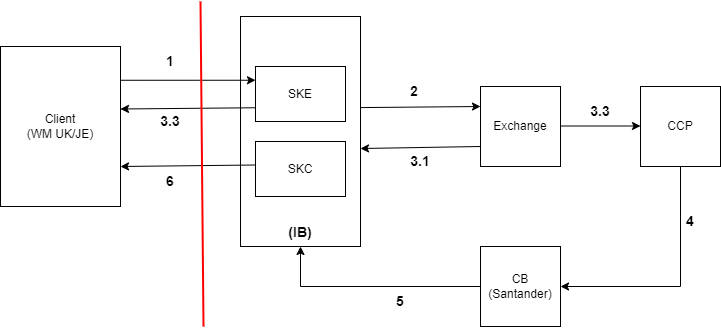

The diagram above was exported from draw.io. Its source (the exported page's mxGraphModel, read from the mxfile embedded in the PNG):
<mxGraphModel dx="1434" dy="746" grid="0" gridSize="10" guides="1" tooltips="1" connect="1" arrows="1" fold="1" page="1" pageScale="1" pageWidth="827" pageHeight="1169" math="0" shadow="0">
  <root>
    <mxCell id="0" />
    <mxCell id="1" parent="0" />
    <mxCell id="9ZWMB5QK8yfvr91_ODo6-1" value="" style="group" vertex="1" connectable="0" parent="1">
      <mxGeometry x="54" y="45" width="720" height="325" as="geometry" />
    </mxCell>
    <mxCell id="9ZWMB5QK8yfvr91_ODo6-2" value="" style="group" vertex="1" connectable="0" parent="9ZWMB5QK8yfvr91_ODo6-1">
      <mxGeometry y="15" width="720" height="310" as="geometry" />
    </mxCell>
    <mxCell id="9ZWMB5QK8yfvr91_ODo6-3" value="&lt;div style=&quot;font-size: 14px;&quot;&gt;&lt;b style=&quot;&quot;&gt;&lt;font style=&quot;font-size: 14px;&quot;&gt;&lt;br&gt;&lt;/font&gt;&lt;/b&gt;&lt;/div&gt;&lt;div style=&quot;font-size: 14px;&quot;&gt;&lt;b&gt;&lt;font style=&quot;font-size: 14px;&quot;&gt;&lt;br&gt;&lt;/font&gt;&lt;/b&gt;&lt;/div&gt;&lt;div style=&quot;font-size: 14px;&quot;&gt;&lt;b&gt;&lt;font style=&quot;font-size: 14px;&quot;&gt;&lt;br&gt;&lt;/font&gt;&lt;/b&gt;&lt;/div&gt;&lt;div style=&quot;font-size: 14px;&quot;&gt;&lt;b&gt;&lt;font style=&quot;font-size: 14px;&quot;&gt;&lt;br&gt;&lt;/font&gt;&lt;/b&gt;&lt;/div&gt;&lt;div style=&quot;font-size: 14px;&quot;&gt;&lt;b&gt;&lt;font style=&quot;font-size: 14px;&quot;&gt;&lt;br&gt;&lt;/font&gt;&lt;/b&gt;&lt;/div&gt;&lt;div style=&quot;font-size: 14px;&quot;&gt;&lt;b&gt;&lt;font style=&quot;font-size: 14px;&quot;&gt;&lt;br&gt;&lt;/font&gt;&lt;/b&gt;&lt;/div&gt;&lt;div style=&quot;font-size: 14px;&quot;&gt;&lt;b&gt;&lt;font style=&quot;font-size: 14px;&quot;&gt;&lt;br&gt;&lt;/font&gt;&lt;/b&gt;&lt;/div&gt;&lt;div style=&quot;font-size: 14px;&quot;&gt;&lt;b&gt;&lt;font style=&quot;font-size: 14px;&quot;&gt;&lt;br&gt;&lt;/font&gt;&lt;/b&gt;&lt;/div&gt;&lt;div style=&quot;font-size: 14px;&quot;&gt;&lt;b&gt;&lt;font style=&quot;font-size: 14px;&quot;&gt;&lt;br&gt;&lt;/font&gt;&lt;/b&gt;&lt;/div&gt;&lt;div style=&quot;font-size: 14px;&quot;&gt;&lt;b&gt;&lt;font style=&quot;font-size: 14px;&quot;&gt;&lt;br&gt;&lt;/font&gt;&lt;/b&gt;&lt;/div&gt;&lt;div style=&quot;font-size: 14px;&quot;&gt;&lt;b&gt;&lt;font style=&quot;font-size: 14px;&quot;&gt;&lt;br&gt;&lt;/font&gt;&lt;/b&gt;&lt;/div&gt;&lt;div style=&quot;font-size: 14px;&quot;&gt;&lt;b&gt;&lt;font style=&quot;font-size: 14px;&quot;&gt;&lt;br&gt;&lt;/font&gt;&lt;/b&gt;&lt;/div&gt;&lt;div style=&quot;font-size: 14px;&quot;&gt;&lt;b style=&quot;background-color: initial;&quot;&gt;(IB)&lt;/b&gt;&lt;br&gt;&lt;/div&gt;" style="rounded=0;whiteSpace=wrap;html=1;" vertex="1" parent="9ZWMB5QK8yfvr91_ODo6-2">
      <mxGeometry x="240" width="120" height="230" as="geometry" />
    </mxCell>
    <mxCell id="9ZWMB5QK8yfvr91_ODo6-4" value="SKC" style="rounded=0;whiteSpace=wrap;html=1;" vertex="1" parent="9ZWMB5QK8yfvr91_ODo6-2">
      <mxGeometry x="255" y="125" width="90" height="55" as="geometry" />
    </mxCell>
    <mxCell id="9ZWMB5QK8yfvr91_ODo6-5" value="SKE" style="rounded=0;whiteSpace=wrap;html=1;" vertex="1" parent="9ZWMB5QK8yfvr91_ODo6-2">
      <mxGeometry x="255" y="50" width="90" height="55" as="geometry" />
    </mxCell>
    <mxCell id="9ZWMB5QK8yfvr91_ODo6-6" value="Exchange" style="whiteSpace=wrap;html=1;aspect=fixed;" vertex="1" parent="9ZWMB5QK8yfvr91_ODo6-2">
      <mxGeometry x="480" y="70" width="80" height="80" as="geometry" />
    </mxCell>
    <mxCell id="9ZWMB5QK8yfvr91_ODo6-7" value="CCP" style="whiteSpace=wrap;html=1;aspect=fixed;" vertex="1" parent="9ZWMB5QK8yfvr91_ODo6-2">
      <mxGeometry x="640" y="70" width="80" height="80" as="geometry" />
    </mxCell>
    <mxCell id="9ZWMB5QK8yfvr91_ODo6-8" value="CB&lt;div&gt;(Santander)&lt;/div&gt;" style="whiteSpace=wrap;html=1;aspect=fixed;" vertex="1" parent="9ZWMB5QK8yfvr91_ODo6-2">
      <mxGeometry x="480" y="230" width="80" height="80" as="geometry" />
    </mxCell>
    <mxCell id="9ZWMB5QK8yfvr91_ODo6-9" value="" style="endArrow=classic;html=1;rounded=0;entryX=0;entryY=0.25;entryDx=0;entryDy=0;exitX=1;exitY=0.396;exitDx=0;exitDy=0;exitPerimeter=0;" edge="1" parent="9ZWMB5QK8yfvr91_ODo6-2" source="9ZWMB5QK8yfvr91_ODo6-3" target="9ZWMB5QK8yfvr91_ODo6-6">
      <mxGeometry width="50" height="50" relative="1" as="geometry">
        <mxPoint x="380" y="90" as="sourcePoint" />
        <mxPoint x="660" y="310" as="targetPoint" />
      </mxGeometry>
    </mxCell>
    <mxCell id="9ZWMB5QK8yfvr91_ODo6-10" value="" style="endArrow=classic;html=1;rounded=0;exitX=0;exitY=0.75;exitDx=0;exitDy=0;entryX=1;entryY=0.574;entryDx=0;entryDy=0;entryPerimeter=0;" edge="1" parent="9ZWMB5QK8yfvr91_ODo6-2" source="9ZWMB5QK8yfvr91_ODo6-6" target="9ZWMB5QK8yfvr91_ODo6-3">
      <mxGeometry width="50" height="50" relative="1" as="geometry">
        <mxPoint x="410" y="100" as="sourcePoint" />
        <mxPoint x="400" y="130" as="targetPoint" />
      </mxGeometry>
    </mxCell>
    <mxCell id="9ZWMB5QK8yfvr91_ODo6-11" value="" style="endArrow=classic;html=1;rounded=0;exitX=1;exitY=0.211;exitDx=0;exitDy=0;entryX=0;entryY=0.25;entryDx=0;entryDy=0;exitPerimeter=0;" edge="1" parent="9ZWMB5QK8yfvr91_ODo6-2" source="9ZWMB5QK8yfvr91_ODo6-22" target="9ZWMB5QK8yfvr91_ODo6-5">
      <mxGeometry width="50" height="50" relative="1" as="geometry">
        <mxPoint x="132.25" y="69" as="sourcePoint" />
        <mxPoint x="250" y="70" as="targetPoint" />
      </mxGeometry>
    </mxCell>
    <mxCell id="9ZWMB5QK8yfvr91_ODo6-12" value="" style="endArrow=classic;html=1;rounded=0;entryX=1;entryY=0.75;entryDx=0;entryDy=0;exitX=0;exitY=0.75;exitDx=0;exitDy=0;" edge="1" parent="9ZWMB5QK8yfvr91_ODo6-2" source="9ZWMB5QK8yfvr91_ODo6-5">
      <mxGeometry width="50" height="50" relative="1" as="geometry">
        <mxPoint x="250" y="90" as="sourcePoint" />
        <mxPoint x="120" y="92.5" as="targetPoint" />
      </mxGeometry>
    </mxCell>
    <mxCell id="9ZWMB5QK8yfvr91_ODo6-13" value="" style="endArrow=classic;html=1;rounded=0;exitX=1;exitY=0.25;exitDx=0;exitDy=0;entryX=0;entryY=0.25;entryDx=0;entryDy=0;" edge="1" parent="9ZWMB5QK8yfvr91_ODo6-2">
      <mxGeometry width="50" height="50" relative="1" as="geometry">
        <mxPoint x="560" y="109.5" as="sourcePoint" />
        <mxPoint x="640" y="109.5" as="targetPoint" />
      </mxGeometry>
    </mxCell>
    <mxCell id="9ZWMB5QK8yfvr91_ODo6-14" value="" style="endArrow=classic;html=1;rounded=0;exitX=0;exitY=0.5;exitDx=0;exitDy=0;entryX=0.5;entryY=1;entryDx=0;entryDy=0;" edge="1" parent="9ZWMB5QK8yfvr91_ODo6-2" source="9ZWMB5QK8yfvr91_ODo6-8" target="9ZWMB5QK8yfvr91_ODo6-3">
      <mxGeometry width="50" height="50" relative="1" as="geometry">
        <mxPoint x="530" y="160" as="sourcePoint" />
        <mxPoint x="310" y="330" as="targetPoint" />
        <Array as="points">
          <mxPoint x="300" y="270" />
        </Array>
      </mxGeometry>
    </mxCell>
    <mxCell id="9ZWMB5QK8yfvr91_ODo6-15" value="" style="endArrow=classic;html=1;rounded=0;exitX=0.5;exitY=1;exitDx=0;exitDy=0;entryX=1;entryY=0.5;entryDx=0;entryDy=0;" edge="1" parent="9ZWMB5QK8yfvr91_ODo6-2" source="9ZWMB5QK8yfvr91_ODo6-7" target="9ZWMB5QK8yfvr91_ODo6-8">
      <mxGeometry width="50" height="50" relative="1" as="geometry">
        <mxPoint x="650" y="140" as="sourcePoint" />
        <mxPoint x="570" y="140" as="targetPoint" />
        <Array as="points">
          <mxPoint x="680" y="270" />
        </Array>
      </mxGeometry>
    </mxCell>
    <mxCell id="9ZWMB5QK8yfvr91_ODo6-16" value="1" style="text;align=center;html=1;verticalAlign=middle;whiteSpace=wrap;rounded=0;strokeWidth=1;fontStyle=1;fontSize=14;" vertex="1" parent="9ZWMB5QK8yfvr91_ODo6-2">
      <mxGeometry x="140" y="30" width="60" height="30" as="geometry" />
    </mxCell>
    <mxCell id="9ZWMB5QK8yfvr91_ODo6-17" value="2" style="text;align=center;html=1;verticalAlign=middle;whiteSpace=wrap;rounded=0;strokeWidth=1;fontStyle=1;fontSize=14;" vertex="1" parent="9ZWMB5QK8yfvr91_ODo6-2">
      <mxGeometry x="384" y="60" width="60" height="30" as="geometry" />
    </mxCell>
    <mxCell id="9ZWMB5QK8yfvr91_ODo6-18" value="3.1" style="text;align=center;html=1;verticalAlign=middle;whiteSpace=wrap;rounded=0;strokeWidth=1;fontStyle=1;fontSize=14;" vertex="1" parent="9ZWMB5QK8yfvr91_ODo6-2">
      <mxGeometry x="390" y="130" width="60" height="30" as="geometry" />
    </mxCell>
    <mxCell id="9ZWMB5QK8yfvr91_ODo6-19" value="3.3" style="text;align=center;html=1;verticalAlign=middle;whiteSpace=wrap;rounded=0;strokeWidth=1;fontStyle=1;fontSize=14;" vertex="1" parent="9ZWMB5QK8yfvr91_ODo6-2">
      <mxGeometry x="570" y="80" width="60" height="30" as="geometry" />
    </mxCell>
    <mxCell id="9ZWMB5QK8yfvr91_ODo6-20" value="3.3" style="text;align=center;html=1;verticalAlign=middle;whiteSpace=wrap;rounded=0;strokeWidth=1;fontStyle=1;fontSize=14;" vertex="1" parent="9ZWMB5QK8yfvr91_ODo6-2">
      <mxGeometry x="140" y="90" width="60" height="30" as="geometry" />
    </mxCell>
    <mxCell id="9ZWMB5QK8yfvr91_ODo6-21" value="5" style="text;align=center;html=1;verticalAlign=middle;whiteSpace=wrap;rounded=0;strokeWidth=1;fontStyle=1;fontSize=14;" vertex="1" parent="9ZWMB5QK8yfvr91_ODo6-2">
      <mxGeometry x="370" y="270" width="60" height="30" as="geometry" />
    </mxCell>
    <mxCell id="9ZWMB5QK8yfvr91_ODo6-22" value="Client&lt;div&gt;(WM UK/JE)&lt;/div&gt;" style="rounded=0;whiteSpace=wrap;html=1;" vertex="1" parent="9ZWMB5QK8yfvr91_ODo6-2">
      <mxGeometry y="30" width="120" height="160" as="geometry" />
    </mxCell>
    <mxCell id="9ZWMB5QK8yfvr91_ODo6-23" value="" style="endArrow=classic;html=1;rounded=0;entryX=1;entryY=0.75;entryDx=0;entryDy=0;exitX=0;exitY=0.75;exitDx=0;exitDy=0;" edge="1" parent="9ZWMB5QK8yfvr91_ODo6-2">
      <mxGeometry width="50" height="50" relative="1" as="geometry">
        <mxPoint x="255" y="148.5" as="sourcePoint" />
        <mxPoint x="120" y="150" as="targetPoint" />
      </mxGeometry>
    </mxCell>
    <mxCell id="9ZWMB5QK8yfvr91_ODo6-24" value="6" style="text;align=center;html=1;verticalAlign=middle;whiteSpace=wrap;rounded=0;strokeWidth=1;fontStyle=1;fontSize=14;" vertex="1" parent="9ZWMB5QK8yfvr91_ODo6-2">
      <mxGeometry x="140" y="150" width="60" height="30" as="geometry" />
    </mxCell>
    <mxCell id="9ZWMB5QK8yfvr91_ODo6-25" value="4" style="text;align=center;html=1;verticalAlign=middle;whiteSpace=wrap;rounded=0;strokeWidth=1;fontStyle=1;fontSize=14;" vertex="1" parent="9ZWMB5QK8yfvr91_ODo6-2">
      <mxGeometry x="660" y="190" width="60" height="30" as="geometry" />
    </mxCell>
    <mxCell id="9ZWMB5QK8yfvr91_ODo6-26" value="" style="endArrow=none;html=1;rounded=0;fontSize=13;strokeWidth=2;strokeColor=#FF0000;" edge="1" parent="9ZWMB5QK8yfvr91_ODo6-1">
      <mxGeometry relative="1" as="geometry">
        <mxPoint x="200" as="sourcePoint" />
        <mxPoint x="203" y="325" as="targetPoint" />
      </mxGeometry>
    </mxCell>
  </root>
</mxGraphModel>